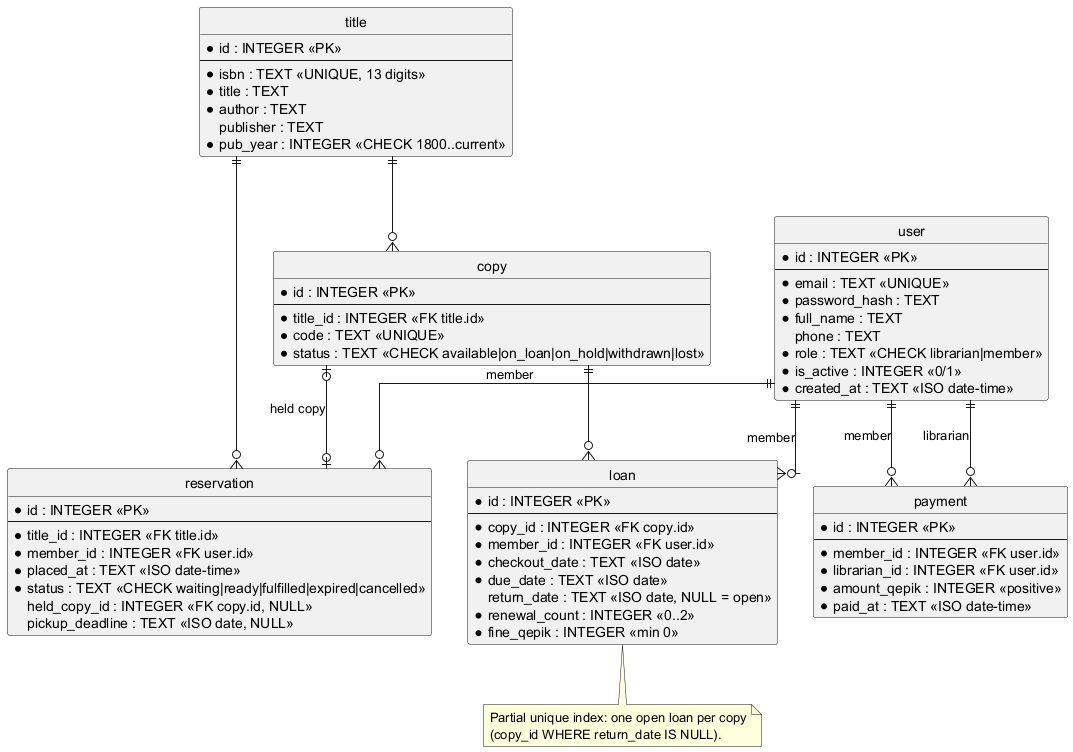

The diagram above was rendered by PlantUML. Its source (embedded in the PNG):
@startuml erd-logical
' Logical ERD (crow's foot) - SQLite tables in 3NF
hide circle
skinparam shadowing false
skinparam linetype ortho

entity "user" as user {
  * id : INTEGER <<PK>>
  --
  * email : TEXT <<UNIQUE>>
  * password_hash : TEXT
  * full_name : TEXT
  phone : TEXT
  * role : TEXT <<CHECK librarian|member>>
  * is_active : INTEGER <<0/1>>
  * created_at : TEXT <<ISO date-time>>
}

entity "title" as title {
  * id : INTEGER <<PK>>
  --
  * isbn : TEXT <<UNIQUE, 13 digits>>
  * title : TEXT
  * author : TEXT
  publisher : TEXT
  * pub_year : INTEGER <<CHECK 1800..current>>
}

entity "copy" as copy {
  * id : INTEGER <<PK>>
  --
  * title_id : INTEGER <<FK title.id>>
  * code : TEXT <<UNIQUE>>
  * status : TEXT <<CHECK available|on_loan|on_hold|withdrawn|lost>>
}

entity "loan" as loan {
  * id : INTEGER <<PK>>
  --
  * copy_id : INTEGER <<FK copy.id>>
  * member_id : INTEGER <<FK user.id>>
  * checkout_date : TEXT <<ISO date>>
  * due_date : TEXT <<ISO date>>
  return_date : TEXT <<ISO date, NULL = open>>
  * renewal_count : INTEGER <<0..2>>
  * fine_qepik : INTEGER <<min 0>>
}

entity "reservation" as reservation {
  * id : INTEGER <<PK>>
  --
  * title_id : INTEGER <<FK title.id>>
  * member_id : INTEGER <<FK user.id>>
  * placed_at : TEXT <<ISO date-time>>
  * status : TEXT <<CHECK waiting|ready|fulfilled|expired|cancelled>>
  held_copy_id : INTEGER <<FK copy.id, NULL>>
  pickup_deadline : TEXT <<ISO date, NULL>>
}

entity "payment" as payment {
  * id : INTEGER <<PK>>
  --
  * member_id : INTEGER <<FK user.id>>
  * librarian_id : INTEGER <<FK user.id>>
  * amount_qepik : INTEGER <<positive>>
  * paid_at : TEXT <<ISO date-time>>
}

title ||--o{ copy
copy ||--o{ loan
user ||--o{ loan : member
title ||--o{ reservation
user ||--o{ reservation : member
copy |o--o| reservation : held copy
user ||--o{ payment : member
user ||--o{ payment : librarian

note bottom of loan
  Partial unique index: one open loan per copy
  (copy_id WHERE return_date IS NULL).
end note
@enduml